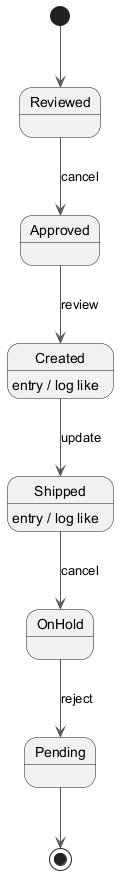

The diagram above was rendered by PlantUML. Its source (embedded in the PNG):
@startuml
skinparam ArrowColor #555555
[*] --> Reviewed
Reviewed --> Approved : cancel
Approved --> Created : review
Created --> Shipped : update
Created : entry / log like
Shipped --> OnHold : cancel
Shipped : entry / log like
OnHold --> Pending : reject
Pending --> [*]
@enduml